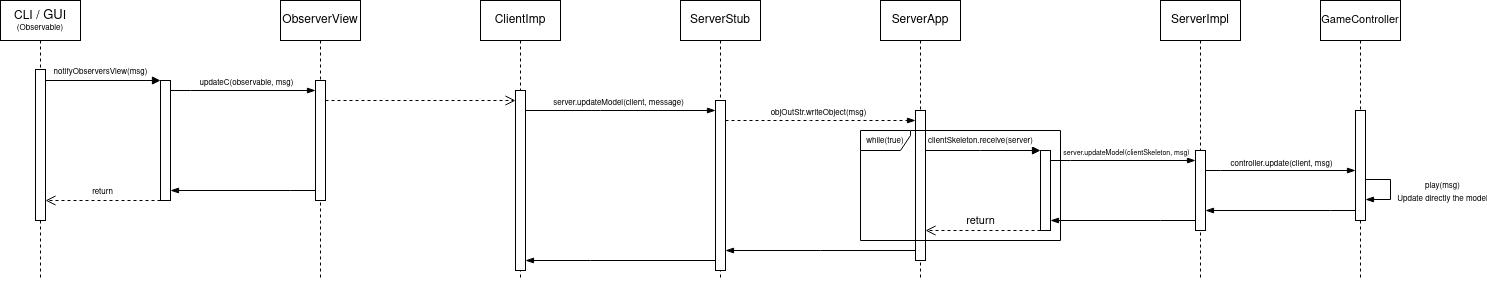

The diagram above was exported from draw.io. Its source (the exported page's mxGraphModel, read from the mxfile embedded in the PNG):
<mxGraphModel dx="1793" dy="1136" grid="1" gridSize="10" guides="1" tooltips="1" connect="1" arrows="1" fold="1" page="1" pageScale="1" pageWidth="1169" pageHeight="827" math="0" shadow="0">
  <root>
    <mxCell id="0" />
    <mxCell id="1" parent="0" />
    <mxCell id="JlmOeC7Bt1weo0DVhr1S-1" value="&lt;div style=&quot;font-size: 13px;&quot;&gt;&lt;font style=&quot;font-size: 12px;&quot;&gt;CLI&lt;/font&gt; &lt;font style=&quot;font-size: 12px;&quot;&gt;/&lt;/font&gt; GU&lt;font style=&quot;font-size: 12px;&quot;&gt;I&lt;/font&gt;&lt;/div&gt;&lt;div style=&quot;font-size: 8px;&quot;&gt;&lt;font style=&quot;font-size: 8px;&quot;&gt;(Observable)&lt;/font&gt;&lt;br&gt;&lt;/div&gt;" style="shape=umlLifeline;perimeter=lifelinePerimeter;whiteSpace=wrap;html=1;container=1;dropTarget=0;collapsible=0;recursiveResize=0;outlineConnect=0;portConstraint=eastwest;newEdgeStyle={&quot;edgeStyle&quot;:&quot;elbowEdgeStyle&quot;,&quot;elbow&quot;:&quot;vertical&quot;,&quot;curved&quot;:0,&quot;rounded&quot;:0};" vertex="1" parent="1">
      <mxGeometry x="-120" y="160" width="80" height="280" as="geometry" />
    </mxCell>
    <mxCell id="JlmOeC7Bt1weo0DVhr1S-3" value="" style="html=1;points=[];perimeter=orthogonalPerimeter;outlineConnect=0;targetShapes=umlLifeline;portConstraint=eastwest;newEdgeStyle={&quot;edgeStyle&quot;:&quot;elbowEdgeStyle&quot;,&quot;elbow&quot;:&quot;vertical&quot;,&quot;curved&quot;:0,&quot;rounded&quot;:0};" vertex="1" parent="JlmOeC7Bt1weo0DVhr1S-1">
      <mxGeometry x="35" y="69" width="10" height="151" as="geometry" />
    </mxCell>
    <mxCell id="JlmOeC7Bt1weo0DVhr1S-2" value="ObserverView" style="shape=umlLifeline;perimeter=lifelinePerimeter;whiteSpace=wrap;html=1;container=1;dropTarget=0;collapsible=0;recursiveResize=0;outlineConnect=0;portConstraint=eastwest;newEdgeStyle={&quot;edgeStyle&quot;:&quot;elbowEdgeStyle&quot;,&quot;elbow&quot;:&quot;vertical&quot;,&quot;curved&quot;:0,&quot;rounded&quot;:0};" vertex="1" parent="1">
      <mxGeometry x="160" y="160" width="80" height="280" as="geometry" />
    </mxCell>
    <mxCell id="JlmOeC7Bt1weo0DVhr1S-4" value="" style="html=1;points=[];perimeter=orthogonalPerimeter;outlineConnect=0;targetShapes=umlLifeline;portConstraint=eastwest;newEdgeStyle={&quot;edgeStyle&quot;:&quot;elbowEdgeStyle&quot;,&quot;elbow&quot;:&quot;vertical&quot;,&quot;curved&quot;:0,&quot;rounded&quot;:0};" vertex="1" parent="JlmOeC7Bt1weo0DVhr1S-2">
      <mxGeometry x="35" y="80" width="10" height="120" as="geometry" />
    </mxCell>
    <mxCell id="JlmOeC7Bt1weo0DVhr1S-51" value="" style="edgeStyle=elbowEdgeStyle;fontSize=12;html=1;endArrow=blockThin;endFill=1;rounded=0;" edge="1" parent="1" source="JlmOeC7Bt1weo0DVhr1S-60" target="JlmOeC7Bt1weo0DVhr1S-4">
      <mxGeometry width="160" relative="1" as="geometry">
        <mxPoint x="125" y="370" as="sourcePoint" />
        <mxPoint x="270" y="330" as="targetPoint" />
        <Array as="points">
          <mxPoint x="70" y="250" />
          <mxPoint x="80" y="300" />
          <mxPoint x="150" y="370" />
        </Array>
      </mxGeometry>
    </mxCell>
    <mxCell id="JlmOeC7Bt1weo0DVhr1S-63" value="&lt;font style=&quot;font-size: 8px;&quot;&gt;updateC(observable, msg)&lt;/font&gt;" style="edgeLabel;html=1;align=center;verticalAlign=middle;resizable=0;points=[];" vertex="1" connectable="0" parent="JlmOeC7Bt1weo0DVhr1S-51">
      <mxGeometry x="-0.2295" relative="1" as="geometry">
        <mxPoint x="19" y="-10" as="offset" />
      </mxGeometry>
    </mxCell>
    <mxCell id="JlmOeC7Bt1weo0DVhr1S-60" value="" style="html=1;points=[];perimeter=orthogonalPerimeter;outlineConnect=0;targetShapes=umlLifeline;portConstraint=eastwest;newEdgeStyle={&quot;edgeStyle&quot;:&quot;elbowEdgeStyle&quot;,&quot;elbow&quot;:&quot;vertical&quot;,&quot;curved&quot;:0,&quot;rounded&quot;:0};" vertex="1" parent="1">
      <mxGeometry x="40" y="240" width="10" height="120" as="geometry" />
    </mxCell>
    <mxCell id="JlmOeC7Bt1weo0DVhr1S-61" value="&lt;font style=&quot;font-size: 8px;&quot;&gt;notifyObserversView(msg)&lt;/font&gt;" style="html=1;verticalAlign=bottom;endArrow=block;edgeStyle=elbowEdgeStyle;elbow=vertical;curved=0;rounded=0;" edge="1" target="JlmOeC7Bt1weo0DVhr1S-60" parent="1">
      <mxGeometry relative="1" as="geometry">
        <mxPoint x="-70" y="240" as="sourcePoint" />
        <mxPoint x="45" y="240" as="targetPoint" />
        <Array as="points">
          <mxPoint x="-75" y="240" />
        </Array>
        <mxPoint as="offset" />
      </mxGeometry>
    </mxCell>
    <mxCell id="JlmOeC7Bt1weo0DVhr1S-62" value="&lt;font style=&quot;font-size: 8px;&quot;&gt;return&lt;/font&gt;" style="html=1;verticalAlign=bottom;endArrow=open;dashed=1;endSize=8;edgeStyle=elbowEdgeStyle;elbow=vertical;curved=0;rounded=0;" edge="1" source="JlmOeC7Bt1weo0DVhr1S-60" parent="1" target="JlmOeC7Bt1weo0DVhr1S-3">
      <mxGeometry relative="1" as="geometry">
        <mxPoint x="-75" y="319.33333333333337" as="targetPoint" />
        <mxPoint y="319.33333333333337" as="sourcePoint" />
        <Array as="points">
          <mxPoint x="-20" y="360" />
          <mxPoint x="-30" y="540" />
        </Array>
      </mxGeometry>
    </mxCell>
    <mxCell id="JlmOeC7Bt1weo0DVhr1S-66" value="ClientImp" style="shape=umlLifeline;perimeter=lifelinePerimeter;whiteSpace=wrap;html=1;container=1;dropTarget=0;collapsible=0;recursiveResize=0;outlineConnect=0;portConstraint=eastwest;newEdgeStyle={&quot;edgeStyle&quot;:&quot;elbowEdgeStyle&quot;,&quot;elbow&quot;:&quot;vertical&quot;,&quot;curved&quot;:0,&quot;rounded&quot;:0};" vertex="1" parent="1">
      <mxGeometry x="360" y="160" width="80" height="280" as="geometry" />
    </mxCell>
    <mxCell id="JlmOeC7Bt1weo0DVhr1S-67" value="" style="html=1;points=[];perimeter=orthogonalPerimeter;outlineConnect=0;targetShapes=umlLifeline;portConstraint=eastwest;newEdgeStyle={&quot;edgeStyle&quot;:&quot;elbowEdgeStyle&quot;,&quot;elbow&quot;:&quot;vertical&quot;,&quot;curved&quot;:0,&quot;rounded&quot;:0};" vertex="1" parent="JlmOeC7Bt1weo0DVhr1S-66">
      <mxGeometry x="35" y="90" width="10" height="180" as="geometry" />
    </mxCell>
    <mxCell id="JlmOeC7Bt1weo0DVhr1S-77" value="" style="html=1;verticalAlign=bottom;endArrow=open;dashed=1;endSize=8;edgeStyle=elbowEdgeStyle;elbow=vertical;curved=0;rounded=0;" edge="1" parent="1" source="JlmOeC7Bt1weo0DVhr1S-4" target="JlmOeC7Bt1weo0DVhr1S-67">
      <mxGeometry relative="1" as="geometry">
        <mxPoint x="340" y="390" as="sourcePoint" />
        <mxPoint x="260" y="390" as="targetPoint" />
        <Array as="points">
          <mxPoint x="300" y="260" />
          <mxPoint x="270" y="310" />
        </Array>
      </mxGeometry>
    </mxCell>
    <mxCell id="JlmOeC7Bt1weo0DVhr1S-78" value="ServerStub" style="shape=umlLifeline;perimeter=lifelinePerimeter;whiteSpace=wrap;html=1;container=1;dropTarget=0;collapsible=0;recursiveResize=0;outlineConnect=0;portConstraint=eastwest;newEdgeStyle={&quot;edgeStyle&quot;:&quot;elbowEdgeStyle&quot;,&quot;elbow&quot;:&quot;vertical&quot;,&quot;curved&quot;:0,&quot;rounded&quot;:0};" vertex="1" parent="1">
      <mxGeometry x="560" y="160" width="80" height="280" as="geometry" />
    </mxCell>
    <mxCell id="JlmOeC7Bt1weo0DVhr1S-79" value="" style="html=1;points=[];perimeter=orthogonalPerimeter;outlineConnect=0;targetShapes=umlLifeline;portConstraint=eastwest;newEdgeStyle={&quot;edgeStyle&quot;:&quot;elbowEdgeStyle&quot;,&quot;elbow&quot;:&quot;vertical&quot;,&quot;curved&quot;:0,&quot;rounded&quot;:0};" vertex="1" parent="JlmOeC7Bt1weo0DVhr1S-78">
      <mxGeometry x="35" y="100" width="10" height="170" as="geometry" />
    </mxCell>
    <mxCell id="JlmOeC7Bt1weo0DVhr1S-84" value="" style="edgeStyle=elbowEdgeStyle;fontSize=12;html=1;endArrow=blockThin;endFill=1;rounded=0;" edge="1" parent="1" source="JlmOeC7Bt1weo0DVhr1S-67" target="JlmOeC7Bt1weo0DVhr1S-79">
      <mxGeometry width="160" relative="1" as="geometry">
        <mxPoint x="410" y="320" as="sourcePoint" />
        <mxPoint x="555" y="320" as="targetPoint" />
        <Array as="points">
          <mxPoint x="480" y="270" />
          <mxPoint x="440" y="320" />
          <mxPoint x="510" y="390" />
        </Array>
      </mxGeometry>
    </mxCell>
    <mxCell id="JlmOeC7Bt1weo0DVhr1S-85" value="&lt;font style=&quot;font-size: 8px;&quot;&gt;server.updateModel(client, message)&lt;/font&gt;" style="edgeLabel;html=1;align=center;verticalAlign=middle;resizable=0;points=[];" vertex="1" connectable="0" parent="JlmOeC7Bt1weo0DVhr1S-84">
      <mxGeometry x="-0.2295" relative="1" as="geometry">
        <mxPoint x="19" y="-10" as="offset" />
      </mxGeometry>
    </mxCell>
    <mxCell id="JlmOeC7Bt1weo0DVhr1S-86" value="ServerApp" style="shape=umlLifeline;perimeter=lifelinePerimeter;whiteSpace=wrap;html=1;container=1;dropTarget=0;collapsible=0;recursiveResize=0;outlineConnect=0;portConstraint=eastwest;newEdgeStyle={&quot;edgeStyle&quot;:&quot;elbowEdgeStyle&quot;,&quot;elbow&quot;:&quot;vertical&quot;,&quot;curved&quot;:0,&quot;rounded&quot;:0};" vertex="1" parent="1">
      <mxGeometry x="760" y="160" width="80" height="280" as="geometry" />
    </mxCell>
    <mxCell id="JlmOeC7Bt1weo0DVhr1S-87" value="" style="html=1;points=[];perimeter=orthogonalPerimeter;outlineConnect=0;targetShapes=umlLifeline;portConstraint=eastwest;newEdgeStyle={&quot;edgeStyle&quot;:&quot;elbowEdgeStyle&quot;,&quot;elbow&quot;:&quot;vertical&quot;,&quot;curved&quot;:0,&quot;rounded&quot;:0};" vertex="1" parent="JlmOeC7Bt1weo0DVhr1S-86">
      <mxGeometry x="35" y="110" width="10" height="150" as="geometry" />
    </mxCell>
    <mxCell id="JlmOeC7Bt1weo0DVhr1S-90" value="" style="edgeStyle=elbowEdgeStyle;fontSize=12;html=1;endArrow=blockThin;endFill=1;rounded=0;dashed=1;" edge="1" parent="1" source="JlmOeC7Bt1weo0DVhr1S-79" target="JlmOeC7Bt1weo0DVhr1S-87">
      <mxGeometry width="160" relative="1" as="geometry">
        <mxPoint x="610" y="330" as="sourcePoint" />
        <mxPoint x="800" y="330" as="targetPoint" />
        <Array as="points">
          <mxPoint x="690" y="280" />
          <mxPoint x="645" y="330" />
          <mxPoint x="715" y="400" />
        </Array>
      </mxGeometry>
    </mxCell>
    <mxCell id="JlmOeC7Bt1weo0DVhr1S-91" value="&lt;font style=&quot;font-size: 8px;&quot;&gt;objOutStr.writeObject(msg)&lt;/font&gt;" style="edgeLabel;html=1;align=center;verticalAlign=middle;resizable=0;points=[];" vertex="1" connectable="0" parent="JlmOeC7Bt1weo0DVhr1S-90">
      <mxGeometry x="-0.2295" relative="1" as="geometry">
        <mxPoint x="19" y="-10" as="offset" />
      </mxGeometry>
    </mxCell>
    <mxCell id="JlmOeC7Bt1weo0DVhr1S-93" value="" style="edgeStyle=elbowEdgeStyle;fontSize=12;html=1;endArrow=blockThin;endFill=1;rounded=0;" edge="1" parent="1" source="JlmOeC7Bt1weo0DVhr1S-87" target="JlmOeC7Bt1weo0DVhr1S-79">
      <mxGeometry width="160" relative="1" as="geometry">
        <mxPoint x="740" y="370" as="sourcePoint" />
        <mxPoint x="900" y="370" as="targetPoint" />
        <Array as="points">
          <mxPoint x="700" y="410" />
          <mxPoint x="770" y="320" />
        </Array>
      </mxGeometry>
    </mxCell>
    <mxCell id="JlmOeC7Bt1weo0DVhr1S-94" value="" style="edgeStyle=elbowEdgeStyle;fontSize=12;html=1;endArrow=blockThin;endFill=1;rounded=0;" edge="1" parent="1" source="JlmOeC7Bt1weo0DVhr1S-79" target="JlmOeC7Bt1weo0DVhr1S-67">
      <mxGeometry width="160" relative="1" as="geometry">
        <mxPoint x="480" y="370" as="sourcePoint" />
        <mxPoint x="640" y="370" as="targetPoint" />
        <Array as="points">
          <mxPoint x="470" y="420" />
          <mxPoint x="560" y="330" />
        </Array>
      </mxGeometry>
    </mxCell>
    <mxCell id="JlmOeC7Bt1weo0DVhr1S-96" value="" style="edgeStyle=elbowEdgeStyle;fontSize=12;html=1;endArrow=blockThin;endFill=1;rounded=0;" edge="1" parent="1" source="JlmOeC7Bt1weo0DVhr1S-4" target="JlmOeC7Bt1weo0DVhr1S-60">
      <mxGeometry width="160" relative="1" as="geometry">
        <mxPoint x="40" y="370" as="sourcePoint" />
        <mxPoint x="200" y="370" as="targetPoint" />
        <Array as="points">
          <mxPoint x="170" y="350" />
        </Array>
      </mxGeometry>
    </mxCell>
    <mxCell id="JlmOeC7Bt1weo0DVhr1S-97" value="" style="html=1;points=[];perimeter=orthogonalPerimeter;outlineConnect=0;targetShapes=umlLifeline;portConstraint=eastwest;newEdgeStyle={&quot;edgeStyle&quot;:&quot;elbowEdgeStyle&quot;,&quot;elbow&quot;:&quot;vertical&quot;,&quot;curved&quot;:0,&quot;rounded&quot;:0};" vertex="1" parent="1">
      <mxGeometry x="920" y="310" width="10" height="80" as="geometry" />
    </mxCell>
    <mxCell id="JlmOeC7Bt1weo0DVhr1S-98" value="&lt;font style=&quot;font-size: 8px;&quot;&gt;clientSkeleton.receive(server)&lt;/font&gt;" style="html=1;verticalAlign=bottom;endArrow=block;edgeStyle=elbowEdgeStyle;elbow=vertical;curved=0;rounded=0;" edge="1" parent="1">
      <mxGeometry x="-0.0435" y="1" relative="1" as="geometry">
        <mxPoint x="805" y="310" as="sourcePoint" />
        <mxPoint x="920" y="310" as="targetPoint" />
        <Array as="points">
          <mxPoint x="860" y="310" />
          <mxPoint x="900" y="380" />
        </Array>
        <mxPoint as="offset" />
      </mxGeometry>
    </mxCell>
    <mxCell id="JlmOeC7Bt1weo0DVhr1S-99" value="return" style="html=1;verticalAlign=bottom;endArrow=open;dashed=1;endSize=8;edgeStyle=elbowEdgeStyle;elbow=vertical;curved=0;rounded=0;" edge="1" source="JlmOeC7Bt1weo0DVhr1S-97" parent="1" target="JlmOeC7Bt1weo0DVhr1S-87">
      <mxGeometry x="0.0435" relative="1" as="geometry">
        <mxPoint x="930" y="435.07" as="targetPoint" />
        <Array as="points">
          <mxPoint x="890" y="390" />
        </Array>
        <mxPoint as="offset" />
      </mxGeometry>
    </mxCell>
    <mxCell id="JlmOeC7Bt1weo0DVhr1S-100" value="&lt;font style=&quot;font-size: 8px;&quot;&gt;while(true)&lt;/font&gt;" style="shape=umlFrame;whiteSpace=wrap;html=1;pointerEvents=0;width=50;height=20;" vertex="1" parent="1">
      <mxGeometry x="740" y="290" width="200" height="110" as="geometry" />
    </mxCell>
    <mxCell id="JlmOeC7Bt1weo0DVhr1S-101" value="ServerImpl" style="shape=umlLifeline;perimeter=lifelinePerimeter;whiteSpace=wrap;html=1;container=1;dropTarget=0;collapsible=0;recursiveResize=0;outlineConnect=0;portConstraint=eastwest;newEdgeStyle={&quot;edgeStyle&quot;:&quot;elbowEdgeStyle&quot;,&quot;elbow&quot;:&quot;vertical&quot;,&quot;curved&quot;:0,&quot;rounded&quot;:0};" vertex="1" parent="1">
      <mxGeometry x="1040" y="160" width="80" height="280" as="geometry" />
    </mxCell>
    <mxCell id="JlmOeC7Bt1weo0DVhr1S-102" value="" style="html=1;points=[];perimeter=orthogonalPerimeter;outlineConnect=0;targetShapes=umlLifeline;portConstraint=eastwest;newEdgeStyle={&quot;edgeStyle&quot;:&quot;elbowEdgeStyle&quot;,&quot;elbow&quot;:&quot;vertical&quot;,&quot;curved&quot;:0,&quot;rounded&quot;:0};" vertex="1" parent="JlmOeC7Bt1weo0DVhr1S-101">
      <mxGeometry x="35" y="150" width="10" height="80" as="geometry" />
    </mxCell>
    <mxCell id="JlmOeC7Bt1weo0DVhr1S-103" value="" style="edgeStyle=elbowEdgeStyle;fontSize=12;html=1;endArrow=blockThin;endFill=1;rounded=0;" edge="1" parent="1" source="JlmOeC7Bt1weo0DVhr1S-97" target="JlmOeC7Bt1weo0DVhr1S-102">
      <mxGeometry width="160" relative="1" as="geometry">
        <mxPoint x="880" y="300" as="sourcePoint" />
        <mxPoint x="1040" y="300" as="targetPoint" />
        <Array as="points">
          <mxPoint x="950" y="320" />
        </Array>
      </mxGeometry>
    </mxCell>
    <mxCell id="JlmOeC7Bt1weo0DVhr1S-104" value="&lt;font style=&quot;font-size: 7px;&quot;&gt;server.updateModel(clientSkeleton, msg)&lt;/font&gt;" style="edgeLabel;html=1;align=center;verticalAlign=middle;resizable=0;points=[];" vertex="1" connectable="0" parent="JlmOeC7Bt1weo0DVhr1S-103">
      <mxGeometry x="0.0872" y="2" relative="1" as="geometry">
        <mxPoint x="-4" y="-8" as="offset" />
      </mxGeometry>
    </mxCell>
    <mxCell id="JlmOeC7Bt1weo0DVhr1S-105" value="&lt;font style=&quot;font-size: 11px;&quot;&gt;GameController&lt;/font&gt;" style="shape=umlLifeline;perimeter=lifelinePerimeter;whiteSpace=wrap;html=1;container=1;dropTarget=0;collapsible=0;recursiveResize=0;outlineConnect=0;portConstraint=eastwest;newEdgeStyle={&quot;edgeStyle&quot;:&quot;elbowEdgeStyle&quot;,&quot;elbow&quot;:&quot;vertical&quot;,&quot;curved&quot;:0,&quot;rounded&quot;:0};" vertex="1" parent="1">
      <mxGeometry x="1200" y="160" width="80" height="280" as="geometry" />
    </mxCell>
    <mxCell id="JlmOeC7Bt1weo0DVhr1S-106" value="" style="html=1;points=[];perimeter=orthogonalPerimeter;outlineConnect=0;targetShapes=umlLifeline;portConstraint=eastwest;newEdgeStyle={&quot;edgeStyle&quot;:&quot;elbowEdgeStyle&quot;,&quot;elbow&quot;:&quot;vertical&quot;,&quot;curved&quot;:0,&quot;rounded&quot;:0};" vertex="1" parent="JlmOeC7Bt1weo0DVhr1S-105">
      <mxGeometry x="35" y="110" width="10" height="110" as="geometry" />
    </mxCell>
    <mxCell id="JlmOeC7Bt1weo0DVhr1S-109" value="" style="edgeStyle=elbowEdgeStyle;fontSize=12;html=1;endArrow=blockThin;endFill=1;rounded=0;" edge="1" parent="JlmOeC7Bt1weo0DVhr1S-105">
      <mxGeometry width="160" relative="1" as="geometry">
        <mxPoint x="45" y="179" as="sourcePoint" />
        <mxPoint x="45" y="199" as="targetPoint" />
        <Array as="points">
          <mxPoint x="70" y="189" />
        </Array>
      </mxGeometry>
    </mxCell>
    <mxCell id="JlmOeC7Bt1weo0DVhr1S-110" value="&lt;div&gt;&lt;font style=&quot;font-size: 8px;&quot;&gt;play(msg)&lt;/font&gt;&lt;/div&gt;&lt;div&gt;&lt;font style=&quot;font-size: 8px;&quot;&gt;Update directly the model&lt;br&gt;&lt;/font&gt;&lt;/div&gt;" style="edgeLabel;html=1;align=center;verticalAlign=middle;resizable=0;points=[];" vertex="1" connectable="0" parent="JlmOeC7Bt1weo0DVhr1S-109">
      <mxGeometry x="-0.6404" y="2" relative="1" as="geometry">
        <mxPoint x="63" y="13" as="offset" />
      </mxGeometry>
    </mxCell>
    <mxCell id="JlmOeC7Bt1weo0DVhr1S-107" value="" style="edgeStyle=elbowEdgeStyle;fontSize=12;html=1;endArrow=blockThin;endFill=1;rounded=0;" edge="1" parent="1" source="JlmOeC7Bt1weo0DVhr1S-102" target="JlmOeC7Bt1weo0DVhr1S-106">
      <mxGeometry width="160" relative="1" as="geometry">
        <mxPoint x="1000" y="300" as="sourcePoint" />
        <mxPoint x="1160" y="300" as="targetPoint" />
        <Array as="points">
          <mxPoint x="1100" y="330" />
          <mxPoint x="1090" y="320" />
          <mxPoint x="1110" y="335" />
        </Array>
      </mxGeometry>
    </mxCell>
    <mxCell id="JlmOeC7Bt1weo0DVhr1S-108" value="&lt;font style=&quot;font-size: 8px;&quot;&gt;controller.update(client, msg)&lt;/font&gt;" style="edgeLabel;html=1;align=center;verticalAlign=middle;resizable=0;points=[];" vertex="1" connectable="0" parent="JlmOeC7Bt1weo0DVhr1S-107">
      <mxGeometry x="-0.3632" y="-1" relative="1" as="geometry">
        <mxPoint x="27" y="-10" as="offset" />
      </mxGeometry>
    </mxCell>
    <mxCell id="JlmOeC7Bt1weo0DVhr1S-111" value="" style="edgeStyle=elbowEdgeStyle;fontSize=12;html=1;endArrow=blockThin;endFill=1;rounded=0;" edge="1" parent="1" source="JlmOeC7Bt1weo0DVhr1S-106" target="JlmOeC7Bt1weo0DVhr1S-102">
      <mxGeometry width="160" relative="1" as="geometry">
        <mxPoint x="1140" y="300" as="sourcePoint" />
        <mxPoint x="1300" y="300" as="targetPoint" />
        <Array as="points">
          <mxPoint x="1210" y="370" />
        </Array>
      </mxGeometry>
    </mxCell>
    <mxCell id="JlmOeC7Bt1weo0DVhr1S-112" value="" style="edgeStyle=elbowEdgeStyle;fontSize=12;html=1;endArrow=blockThin;endFill=1;rounded=0;" edge="1" parent="1" source="JlmOeC7Bt1weo0DVhr1S-102" target="JlmOeC7Bt1weo0DVhr1S-97">
      <mxGeometry width="160" relative="1" as="geometry">
        <mxPoint x="890" y="300" as="sourcePoint" />
        <mxPoint x="1050" y="300" as="targetPoint" />
        <Array as="points">
          <mxPoint x="1040" y="380" />
        </Array>
      </mxGeometry>
    </mxCell>
  </root>
</mxGraphModel>